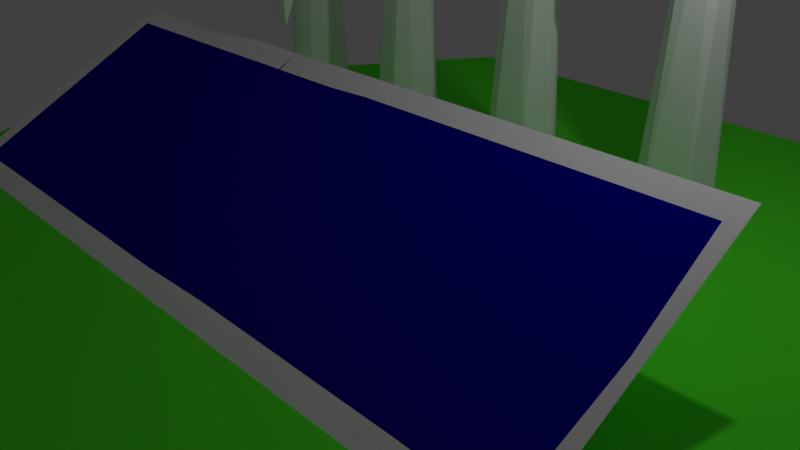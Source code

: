 # Source: renewabletile.blend  (saved by Blender 2.78.0; exported with 4.5.12 LTS)
import bpy
from mathutils import Matrix  # noqa: F401  (used for matrix-valued properties, if any)

bpy.ops.wm.read_factory_settings(use_empty=True)
scene = bpy.context.scene
scene.name = 'Scene'

# ---- collections
col_collection_1 = bpy.data.collections.new('Collection 1'); scene.collection.children.link(col_collection_1)

# ---- materials (node trees are filled in below, after node groups)
mat_material_003 = bpy.data.materials.new('Material.003')
mat_material_003.alpha_threshold = 0.0
mat_material_003.use_transparent_shadow = False
mat_material_003.diffuse_color = (1.0, 1.0, 1.0, 1.0)
mat_material_003.roughness = 0.5
mat_material_003.specular_intensity = 1.0
mat_material_004 = bpy.data.materials.new('Material.004')
mat_material_004.alpha_threshold = 0.0
mat_material_004.use_transparent_shadow = False
mat_material_004.diffuse_color = (0.002292, 0.0, 0.3757, 1.0)
mat_material_004.roughness = 0.5
mat_material_004.specular_intensity = 0.7
mat_material_005 = bpy.data.materials.new('Material.005')
mat_material_005.alpha_threshold = 0.0
mat_material_005.use_transparent_shadow = False
mat_material_005.diffuse_color = (0.1022, 1.0, 0.0331, 1.0)
mat_material_005.specular_color = (0.1022, 1.0, 0.0331)
mat_material_005.roughness = 2.14
mat_material_005.specular_intensity = 0.0
mat_material_006 = bpy.data.materials.new('Material.006')
mat_material_006.alpha_threshold = 0.0
mat_material_006.use_transparent_shadow = False
mat_material_006.diffuse_color = (0.0, 0.0, 0.0, 1.0)
mat_material_006.roughness = 0.5

# ---- material node trees

# ---- world
world_world = bpy.data.worlds.new('World'); scene.world = world_world
world_world.color = (0.05088, 0.05088, 0.05088)
world_world.use_sun_shadow = False
world_world.sun_shadow_jitter_overblur = 0.0
world_world.cycles.sampling_method = 'MANUAL'

# ---- cameras
cam_camera = bpy.data.cameras.new('Camera')
cam_camera.clip_end = 100.0
cam_camera.lens = 35.0
cam_camera.sensor_width = 32.0
cam_camera.sensor_height = 18.0
cam_camera.ortho_scale = 7.314
cam_camera.dof.focus_distance = 0.0
cam_camera.dof.aperture_fstop = 128.0

# ---- lights
light_lamp = bpy.data.lights.new('Lamp', 'POINT')
light_lamp.transmission_factor = 0.0
light_lamp.cutoff_distance = 30.0
light_lamp.energy = 100.0
light_lamp.shadow_buffer_clip_start = 1.001
light_lamp.shadow_soft_size = 0.1
light_lamp.shadow_maximum_resolution = 0.006
light_lamp.use_absolute_resolution = True

# ---- meshes
me_renawabletime = bpy.data.meshes.new('renawabletime')
me_renawabletime.from_pydata([(1.244, 0.1913, 0.01221), (1.315, -1.11, -0.0392), (1.114, -1.11, -0.1376), (1.156, 0.1913, -0.08123), (1.236, -1.11, -0.1459), (1.23, 0.1913, -0.06563), (1.042, -1.11, 0.02612), (1.104, 0.1913, -0.02589), (1.053, -1.11, -0.0766), (1.201, 0.1913, 0.05217), (1.281, -1.11, 0.08624), (1.14, 0.1913, 0.04774), (1.135, -1.11, 0.1234), (1.283, 0.3883, -0.1016), (1.283, 0.3883, 0.09711), (1.283, 0.1913, -0.1016), (1.283, 0.1913, 0.09711), (0.9652, 0.3883, -0.1016), (0.9652, 0.1913, -0.1016), (0.9652, 0.2482, 0.07821), (0.9652, 0.1913, 0.09711), (0.9652, 0.3883, 0.09711), (0.9652, 0.3137, -0.07437), (0.9652, 0.3157, 0.07583), (0.9652, 0.2372, -0.07194), (0.9652, 0.203, 0.03532), (0.9652, 0.1993, -0.02008), (0.9652, 0.3557, -0.02633), (0.9652, 0.3563, 0.02707), (0.8722, 0.2783, 0.07212), (0.8722, 0.2783, -0.06966), (0.8722, 0.3492, 0.00123), (0.8722, 0.2811, 0.07209), (0.8722, 0.3492, -0.002489), (0.7992, 0.329, 0.04475), (0.7992, 0.3427, -0.004172), (0.8724, 0.2614, -0.07377), (0.7992, 0.3158, -0.05241), (0.7992, 0.2671, -0.06349), (0.8723, 0.2034, 0.01488), (0.8722, 0.2074, 0.001231), (0.7992, 0.2126, -0.009966), (0.7992, 0.2277, 0.04054), (0.7992, 0.2734, 0.06643), (0.8722, 0.6178, -0.05923), (0.7992, 0.6758, -0.06318), (0.8722, 0.9865, -0.04738), (0.7992, 1.028, -0.03878), (0.7992, 0.2261, -0.326), (0.8722, 0.2307, -0.6981), (0.7992, 0.2413, -0.7598), (0.7992, 0.3379, 0.3124), (0.8722, 0.3384, 0.3163), (0.7992, 0.332, 0.7298), (0.8722, 0.3334, 0.7227), (0.7992, 0.01291, 0.06839), (0.8722, -0.1089, 0.07541), (0.7992, -0.3432, 0.05035), (0.8722, -0.3644, 0.04403), (0.5699, 0.1913, -0.06321), (0.6499, -1.11, -0.03885), (0.4995, 0.1913, -0.09192), (0.585, -1.11, -0.1418), (0.3941, -1.11, 0.0553), (0.4566, 0.1913, 0.02499), (0.441, 0.1913, -0.04429), (0.3708, -1.11, -0.03859), (0.4432, -1.11, -0.1489), (0.6024, -1.11, 0.09002), (0.5693, 0.1913, 0.02159), (0.4707, -1.11, 0.1134), (0.5063, 0.1913, 0.0489), (0.5981, 0.3883, -0.1403), (0.5981, 0.3883, 0.09711), (0.5981, 0.1913, -0.1403), (0.5981, 0.1913, 0.09711), (0.3131, 0.3883, -0.1403), (0.3131, 0.1913, -0.1403), (0.3131, 0.2417, 0.05602), (0.3131, 0.1913, 0.09711), (0.3131, 0.3883, 0.09711), (0.3131, 0.3241, -0.1058), (0.313, 0.2603, -0.1155), (0.3131, 0.2184, 0.03688), (0.3131, 0.1987, 0.008678), (0.3131, 0.1979, -0.05914), (0.3131, 0.3633, -0.07139), (0.3131, 0.3085, 0.06508), (0.3131, 0.3719, 0.006967), (0.2071, 0.3362, 0.03414), (0.2071, 0.2266, 0.02931), (0.1471, 0.2311, 0.02513), (0.2071, 0.3402, 0.03043), (0.2071, 0.3372, -0.08278), (0.2071, 0.3316, -0.08744), (0.2071, 0.2296, -0.08178), (0.1471, 0.3591, -0.03176), (0.1471, 0.3322, -0.07967), (0.1471, 0.2805, -0.1003), (0.147, 0.207, -0.02395), (0.147, 0.2756, 0.05263), (0.1471, 0.3948, -0.3524), (0.2071, 0.3931, -0.3502), (0.1471, 0.3312, -0.222), (0.2071, 0.3309, -0.2205), (0.2071, 0.8402, -0.6548), (0.1471, 0.8428, -0.6554), (0.1471, 1.205, -0.7439), (0.2071, 1.202, -0.7435), (0.1471, 0.1973, 0.1428), (0.2072, 0.236, 0.04816), (0.1471, 0.08995, 0.3385), (0.2071, 0.035, 0.4063), (0.1471, -0.1263, 0.5233), (0.2071, -0.2774, 0.5886), (0.1471, -0.4001, 0.6218), (0.1471, 0.3398, 0.02339), (0.2071, 0.5616, 0.1113), (0.1471, 0.6612, 0.1799), (0.2071, 0.7581, 0.2795), (0.1471, 0.8413, 0.3943), (0.2071, 0.9255, 0.5591), (0.1471, 0.98, 0.7327), (0.1471, -0.2411, -0.6364), (0.1471, 0.01574, -0.06931), (0.2071, 0.01542, -0.06943), (0.2072, 0.2213, -0.08637), (0.1472, 0.2364, -0.08466), (0.1471, -0.1079, -0.2471), (0.2071, -0.1463, -0.3355), (-0.07604, 0.1913, -0.0701), (0.0144, -1.11, -0.049), (-0.05628, 0.1913, -0.01262), (-0.07518, -1.11, -0.1514), (-0.2445, -1.11, 0.0557), (-0.1985, 0.1913, -0.01349), (-0.2644, -1.11, -0.04441), (-0.1548, 0.1913, -0.08862), (-0.2001, -1.11, -0.1415), (-0.09028, 0.1913, 0.04207), (-0.01423, -1.11, 0.0612), (-0.1579, 0.1913, 0.04393), (-0.1752, -1.11, 0.1097), (-0.08633, -1.11, 0.1144), (-0.03729, 0.3883, -0.04751), (-0.03729, 0.1913, -0.1042), (-0.03729, 0.1913, 0.06597), (-0.2747, 0.3883, -0.1042), (-0.2747, 0.1913, -0.1042), (-0.2747, 0.1913, 0.06597), (-0.2747, 0.3152, 0.03604), (-0.2747, 0.2948, -0.08994), (-0.2747, 0.2474, 0.02984), (-0.2747, 0.2163, -0.0266), (-0.2748, 0.3515, -0.03998), (-0.2747, 0.2464, -0.07794), (-0.3777, 0.2717, 0.02705), (-0.4409, 0.2941, 0.02187), (-0.3776, 0.2915, 0.03252), (-0.3777, 0.3304, 0.0008151), (-0.3777, 0.3356, -0.008224), (-0.3777, 0.2872, -0.07777), (-0.3777, 0.231, -0.02946), (-0.4407, 0.2434, -0.0514), (-0.3777, 0.2308, -0.0248), (-0.4408, 0.3185, -0.06207), (-0.4407, 0.2368, -0.02344), (-0.4407, 0.2554, 0.01493), (-0.4407, 1.335, -0.5776), (-0.3777, 1.334, -0.5773), (-0.4407, 0.3363, -0.2917), (-0.3777, 0.3291, -0.2691), (-0.4406, 0.2758, -0.07196), (-0.3777, 0.274, -0.07731), (-0.3777, 0.4136, -0.356), (-0.4407, 0.5227, -0.3952), (-0.3777, -0.6487, 0.4282), (-0.4407, 0.1519, 0.1904), (-0.3777, -0.07922, 0.3596), (-0.4407, -0.1569, 0.392), (-0.3777, -0.4488, 0.4394), (-0.4407, -0.5859, 0.4371), (-0.4407, 0.3306, -0.01359), (-0.3777, 0.6592, 0.01377), (-0.4407, 0.7551, 0.04423), (-0.3777, 0.8829, 0.1192), (-0.4407, 1.049, 0.2565), (-0.3777, 1.116, 0.3337), (-0.4407, 1.218, 0.4885), (-0.3777, -0.5006, -0.4686), (-0.3777, 0.06886, -0.04249), (-0.4407, -0.0599, -0.07452), (-0.3777, -0.2113, -0.1546), (-0.4407, -0.401, -0.3225), (-0.4407, -0.577, -0.6244), (-0.6219, -1.11, 0.008188), (-0.6819, 0.1913, -0.04228), (-0.6206, -1.11, -0.07482), (-0.808, -1.11, -0.1615), (-0.7387, 0.1913, -0.1056), (-0.6967, -1.11, -0.1647), (-0.8921, -1.11, -0.0101), (-0.7961, 0.1913, 0.02852), (-0.8202, 0.1913, -0.06586), (-0.8729, -1.11, -0.1061), (-0.7117, 0.1913, 0.02372), (-0.6755, -1.11, 0.08304), (-0.8396, -1.11, 0.07675), (-0.7619, -1.11, 0.1043), (-0.6758, 0.3883, -0.05611), (-0.6758, 0.1913, -0.1096), (-0.6758, 0.1913, 0.05092), (-0.9073, 0.3883, -0.1096), (-0.9073, 0.1913, -0.1096), (-0.9073, 0.3883, 0.05092), (-0.9073, 0.3206, 0.02909), (-0.9073, 0.1913, 0.05092), (-0.9073, 0.3118, -0.09726), (-0.9073, 0.2687, 0.02581), (-0.9073, 0.2703, -0.09154), (-0.9073, 0.3564, -0.06839), (-0.9074, 0.2303, -0.03782), (-0.9073, 0.3605, -0.006196), (-1.026, 0.298, 0.01866), (-1.026, 0.2568, -0.003976), (-1.026, 0.2581, -0.002031), (-1.026, 0.3009, 0.01872), (-1.026, 0.3513, -0.034), (-1.026, 0.351, -0.03946), (-1.073, 0.3479, -0.03942), (-1.026, 0.2964, -0.08476), (-1.026, 0.2886, -0.08376), (-1.073, 0.2965, 0.01597), (-1.073, 0.3403, -0.005656), (-1.073, 0.3272, -0.07154), (-1.073, 0.2533, -0.04801), (-1.073, 0.2912, -0.08155), (-1.073, 0.262, -0.00264), (-1.026, 0.4091, 0.4108), (-1.073, 0.4026, 0.3854), (-1.073, 0.3618, 0.8848), (-1.026, 0.3492, 0.9259), (-1.026, 1.492, -0.2524), (-1.073, 1.492, -0.2525), (-1.073, 0.4794, -0.1744), (-1.026, 0.5006, -0.191), (-1.073, 0.7707, -0.3314), (-1.026, 0.7826, -0.3337), (-1.073, 1.178, -0.344), (-1.026, 1.181, -0.3434), (-1.026, -0.06836, 0.1913), (-1.073, -0.08755, 0.1924), (-1.073, -0.5679, 0.2742), (-1.026, -0.5856, 0.2728), (-1.073, 0.1207, -0.1629), (-1.026, 0.08223, -0.1876), (-1.073, -0.1266, -0.3937), (-1.026, -0.1417, -0.4202), (-1.073, -0.2682, -0.7388), (-1.026, -0.2691, -0.7423), (-1.051, -0.3008, -1.01), (-0.9718, -1.104, 1.566), (-0.9012, -1.065, 1.497), (1.733, -0.8581, 1.114), (1.239, -0.6655, 0.7595), (1.015, -0.8573, 1.113), (0.8068, -0.858, 1.114), (0.6207, -0.858, 1.114), (0.6207, -0.6656, 0.7594), (-0.58, -1.065, 1.497), (-0.1485, -1.066, 1.497), (0.03464, -1.066, 1.496), (-0.3735, -1.065, 1.497), (0.1903, -1.066, 1.497), (0.1903, -0.8589, 1.115), (0.4071, -0.8571, 1.113), (0.03464, -0.8574, 1.113), (0.3289, -1.066, 1.497), (0.3289, -0.8588, 1.115), (-0.7667, -1.065, 1.497), (-0.7657, -0.8574, 1.113), (-0.5826, -0.8588, 1.115), (-0.9012, -0.8574, 1.113), (0.4852, -0.6656, 0.7594), (0.8062, -0.6654, 0.7595), (1.765, -0.628, 0.6865), (1.013, -0.6654, 0.7596), (1.011, -0.8583, 1.115), (0.8078, -1.062, 1.49), (0.6202, -1.062, 1.49), (1.013, -1.062, 1.49), (1.422, -1.061, 1.49), (1.421, -0.858, 1.114), (1.715, -1.062, 1.49), (1.765, -1.109, 1.563), (1.577, -0.8588, 1.115), (1.555, -1.062, 1.49), (1.238, -0.858, 1.114), (1.239, -1.062, 1.49), (1.421, -0.6656, 0.7594), (1.577, -0.8574, 1.113), (1.577, -0.6662, 0.7595), (1.715, -0.666, 0.7592), (-0.3751, -0.6691, 0.7664), (-0.3741, -0.8574, 1.113), (-0.1485, -0.8574, 1.113), (-0.1479, -0.6691, 0.7663), (-0.5811, -0.6692, 0.7663), (-0.5786, -0.8569, 1.112), (0.4852, -1.062, 1.49), (0.4852, -0.8588, 1.115), (0.3289, -0.6698, 0.766), (0.03199, -0.6262, 0.6874), (0.1903, -0.8563, 1.11), (0.3289, -0.8567, 1.11), (0.1903, -0.6704, 0.7661), (0.03758, -0.6701, 0.7658), (0.03169, -0.6697, 0.766), (0.4852, -0.8574, 1.113), (-0.7657, -0.6693, 0.7662), (-0.9718, -0.6295, 0.6857), (-0.9012, -0.6695, 0.7661), (-0.8731, -0.8038, 0.9602), (-0.8731, -1.081, 0.9602), (1.458, -0.8364, 1.02), (1.458, -1.081, 0.9602), (1.458, -0.7711, 0.9001), (1.015, -1.063, 1.489), (1.235, -1.063, 1.489), (1.241, -1.063, 1.489), (1.418, -1.063, 1.489), (1.009, -1.063, 1.489), (0.6237, -1.063, 1.489), (0.8039, -1.063, 1.489), (0.8098, -1.063, 1.489), (1.012, -0.6671, 0.7586), (0.8098, -0.6671, 0.7586), (1.235, -0.6671, 0.7586), (-0.579, -1.067, 1.496), (-0.377, -1.067, 1.496), (-0.7627, -1.067, 1.496), (-0.5767, -0.6708, 0.7654), (-0.1515, -0.6708, 0.7654), (-0.3711, -0.6708, 0.7655), (-0.377, -0.6708, 0.7655)], [], [(1, 5, 0), (1, 0, 10), (4, 5, 1), (8, 7, 2), (2, 7, 3), (2, 3, 4), (4, 3, 5), (6, 7, 8), (9, 12, 10), (9, 10, 0), (7, 6, 11), (11, 6, 12), (11, 12, 9), (10, 12, 6), (6, 1, 10), (6, 4, 1), (6, 2, 4), (6, 8, 2), (13, 14, 15), (15, 14, 16), (17, 13, 18), (18, 13, 15), (23, 19, 20), (21, 23, 20), (24, 22, 18), (18, 22, 17), (18, 26, 24), (25, 26, 20), (20, 19, 25), (20, 26, 18), (22, 27, 17), (21, 28, 23), (17, 27, 28), (17, 28, 21), (14, 21, 16), (16, 21, 20), (17, 21, 13), (13, 21, 14), (20, 11, 16), (5, 3, 15), (15, 3, 18), (11, 9, 16), (18, 3, 7), (16, 9, 0), (20, 7, 11), (18, 7, 20), (15, 0, 5), (16, 0, 15), (23, 34, 43), (23, 43, 32), (27, 31, 28), (34, 23, 28), (34, 28, 35), (35, 28, 31), (27, 35, 33), (27, 33, 31), (24, 36, 22), (22, 36, 30), (35, 27, 37), (37, 27, 22), (37, 22, 38), (38, 22, 30), (24, 38, 36), (25, 39, 26), (26, 39, 40), (38, 24, 41), (41, 24, 26), (41, 26, 40), (25, 42, 41), (25, 41, 39), (23, 32, 19), (19, 32, 29), (42, 25, 19), (42, 19, 43), (43, 19, 29), (34, 37, 38), (38, 42, 43), (38, 43, 34), (34, 35, 37), (42, 38, 41), (46, 47, 31), (31, 47, 35), (33, 35, 44), (44, 35, 45), (44, 45, 46), (46, 45, 47), (31, 33, 46), (46, 33, 44), (47, 45, 35), (49, 50, 30), (30, 50, 38), (36, 38, 48), (36, 48, 49), (49, 48, 50), (36, 49, 30), (48, 38, 50), (54, 53, 29), (29, 53, 43), (32, 43, 51), (32, 51, 52), (52, 51, 53), (52, 53, 54), (32, 54, 29), (32, 52, 54), (53, 51, 43), (58, 57, 40), (40, 57, 41), (39, 41, 55), (39, 55, 56), (56, 55, 57), (56, 57, 58), (40, 39, 58), (39, 56, 58), (57, 55, 41), (60, 59, 69), (60, 69, 68), (62, 61, 59), (62, 59, 60), (67, 65, 61), (67, 61, 62), (63, 64, 65), (63, 65, 66), (66, 65, 67), (71, 70, 68), (71, 68, 69), (64, 63, 70), (64, 70, 71), (67, 68, 70), (67, 60, 68), (67, 62, 60), (63, 66, 67), (67, 70, 63), (72, 73, 74), (74, 73, 75), (76, 72, 77), (77, 72, 74), (80, 87, 79), (87, 78, 79), (77, 82, 76), (83, 84, 79), (85, 77, 79), (85, 82, 77), (76, 82, 81), (76, 81, 86), (79, 78, 83), (88, 87, 80), (79, 84, 85), (76, 88, 80), (76, 86, 88), (73, 80, 75), (75, 80, 79), (76, 80, 72), (72, 80, 73), (74, 61, 77), (79, 64, 71), (79, 71, 75), (77, 65, 79), (75, 71, 69), (74, 75, 59), (77, 61, 65), (75, 69, 59), (59, 61, 74), (79, 65, 64), (83, 110, 90), (110, 100, 91), (88, 92, 89), (88, 89, 87), (81, 93, 86), (85, 126, 95), (85, 95, 82), (88, 96, 116), (88, 116, 92), (97, 86, 93), (96, 88, 86), (96, 86, 97), (81, 98, 97), (81, 97, 94), (81, 94, 93), (127, 82, 95), (98, 81, 82), (98, 82, 127), (85, 99, 127), (85, 127, 126), (91, 83, 90), (99, 85, 84), (99, 84, 91), (91, 84, 83), (78, 100, 110), (78, 110, 83), (89, 116, 87), (87, 116, 100), (87, 100, 78), (97, 91, 100), (97, 100, 116), (97, 116, 96), (91, 98, 127), (91, 97, 98), (127, 99, 91), (101, 102, 103), (103, 102, 104), (103, 104, 97), (97, 104, 94), (102, 101, 105), (105, 101, 106), (105, 106, 107), (105, 107, 108), (93, 108, 107), (93, 107, 97), (104, 105, 94), (94, 105, 93), (105, 108, 93), (104, 102, 105), (103, 97, 107), (107, 106, 103), (106, 101, 103), (109, 110, 91), (110, 109, 111), (110, 111, 112), (112, 111, 113), (112, 113, 114), (114, 113, 115), (114, 115, 90), (90, 115, 91), (110, 114, 90), (110, 112, 114), (115, 109, 91), (111, 109, 115), (115, 113, 111), (92, 116, 117), (117, 116, 118), (117, 118, 119), (119, 118, 120), (119, 120, 121), (121, 120, 122), (121, 122, 89), (89, 122, 116), (92, 121, 89), (92, 117, 119), (92, 119, 121), (116, 120, 118), (122, 120, 116), (124, 125, 126), (124, 126, 127), (125, 124, 128), (125, 128, 129), (129, 128, 123), (129, 123, 95), (95, 123, 127), (129, 95, 126), (126, 125, 129), (124, 127, 123), (124, 123, 128), (131, 132, 140), (133, 137, 130), (133, 130, 131), (131, 130, 132), (138, 137, 133), (134, 135, 136), (136, 135, 137), (136, 137, 138), (141, 143, 139), (139, 143, 140), (139, 140, 132), (135, 134, 141), (141, 134, 142), (141, 142, 143), (133, 140, 143), (131, 140, 133), (133, 136, 138), (134, 136, 133), (133, 142, 134), (143, 142, 133), (145, 144, 146), (147, 144, 148), (148, 144, 145), (148, 151, 147), (150, 152, 149), (148, 155, 151), (152, 153, 149), (151, 154, 147), (149, 153, 148), (148, 153, 155), (147, 154, 150), (144, 150, 146), (146, 150, 149), (147, 150, 144), (148, 137, 135), (145, 137, 148), (135, 141, 149), (149, 141, 146), (139, 132, 146), (146, 141, 139), (145, 130, 137), (148, 135, 149), (146, 132, 145), (132, 130, 145), (167, 156, 157), (150, 158, 152), (152, 158, 156), (150, 157, 158), (154, 160, 159), (154, 159, 150), (165, 161, 172), (151, 173, 161), (155, 173, 151), (155, 172, 173), (162, 166, 163), (153, 164, 162), (182, 150, 159), (157, 150, 182), (154, 165, 182), (154, 182, 160), (165, 151, 161), (165, 154, 151), (162, 163, 153), (153, 163, 155), (155, 163, 172), (153, 166, 164), (167, 152, 156), (166, 153, 167), (167, 153, 152), (157, 182, 172), (163, 167, 172), (167, 157, 172), (182, 165, 172), (163, 166, 167), (170, 171, 172), (172, 171, 173), (171, 170, 174), (174, 170, 175), (174, 175, 168), (174, 168, 169), (169, 172, 161), (168, 172, 169), (169, 171, 174), (173, 171, 169), (169, 161, 173), (172, 168, 170), (170, 168, 175), (176, 181, 157), (176, 157, 156), (158, 157, 177), (158, 177, 178), (178, 177, 179), (178, 179, 180), (180, 179, 181), (180, 181, 176), (156, 158, 176), (176, 158, 178), (176, 178, 180), (177, 157, 181), (181, 179, 177), (160, 182, 183), (183, 182, 184), (183, 184, 185), (185, 184, 186), (185, 186, 187), (187, 186, 188), (187, 188, 159), (159, 188, 182), (160, 187, 159), (185, 160, 183), (160, 185, 187), (182, 186, 184), (188, 186, 182), (166, 162, 194), (162, 189, 194), (164, 166, 190), (190, 166, 191), (190, 191, 192), (192, 191, 193), (192, 193, 189), (189, 193, 194), (162, 190, 189), (190, 162, 164), (190, 192, 189), (194, 191, 166), (193, 191, 194), (197, 196, 195), (200, 199, 196), (200, 196, 197), (204, 203, 198), (198, 203, 199), (198, 199, 200), (201, 202, 203), (201, 203, 204), (202, 208, 205), (205, 208, 206), (205, 206, 195), (205, 195, 196), (202, 201, 207), (202, 207, 208), (197, 206, 208), (197, 195, 206), (197, 198, 200), (204, 198, 197), (197, 201, 204), (197, 207, 201), (208, 207, 197), (210, 209, 211), (212, 209, 213), (213, 209, 210), (213, 217, 212), (213, 219, 217), (222, 215, 214), (215, 218, 216), (213, 221, 219), (214, 215, 216), (217, 220, 212), (218, 221, 216), (216, 221, 213), (212, 220, 222), (212, 222, 214), (209, 214, 211), (211, 214, 216), (212, 214, 209), (216, 202, 211), (211, 202, 205), (210, 199, 213), (196, 199, 210), (216, 203, 202), (213, 199, 203), (211, 196, 210), (205, 196, 211), (213, 203, 216), (221, 225, 224), (215, 226, 223), (215, 223, 218), (222, 227, 229), (220, 228, 227), (220, 227, 222), (217, 230, 236), (219, 231, 230), (219, 230, 217), (215, 233, 232), (215, 232, 226), (222, 229, 233), (222, 233, 215), (220, 229, 228), (217, 236, 234), (217, 234, 220), (220, 234, 229), (221, 235, 219), (219, 235, 236), (219, 236, 231), (237, 221, 224), (235, 221, 237), (223, 232, 218), (218, 232, 237), (218, 237, 225), (218, 225, 221), (232, 233, 236), (236, 235, 237), (234, 233, 229), (237, 232, 236), (233, 234, 236), (226, 232, 238), (238, 232, 239), (238, 239, 240), (238, 240, 241), (241, 240, 223), (223, 240, 232), (223, 226, 241), (226, 238, 241), (240, 239, 232), (227, 242, 243), (227, 243, 229), (244, 245, 228), (244, 228, 229), (245, 244, 246), (245, 246, 247), (247, 246, 248), (247, 248, 249), (249, 248, 243), (249, 243, 242), (227, 228, 242), (242, 228, 245), (242, 245, 247), (242, 247, 249), (243, 244, 229), (246, 244, 243), (243, 248, 246), (225, 237, 250), (250, 237, 251), (250, 251, 252), (250, 252, 253), (224, 252, 237), (224, 253, 252), (250, 224, 225), (224, 250, 253), (251, 237, 252), (260, 236, 230), (254, 255, 231), (254, 231, 236), (255, 254, 256), (255, 256, 257), (257, 256, 258), (257, 258, 259), (259, 258, 260), (230, 231, 257), (257, 231, 255), (230, 257, 259), (259, 260, 230), (256, 254, 236), (258, 256, 236), (236, 260, 258), (272, 261, 273), (274, 275, 276), (273, 261, 277), (278, 277, 275), (278, 275, 274), (279, 261, 272), (308, 280, 281), (308, 281, 269), (262, 261, 279), (285, 283, 268), (268, 284, 285), (264, 285, 284), (287, 265, 286), (293, 294, 263), (293, 296, 294), (299, 285, 264), (265, 287, 297), (292, 295, 263), (292, 263, 300), (285, 299, 302), (285, 302, 263), (261, 294, 296), (261, 296, 290), (261, 290, 289), (310, 267, 275), (310, 275, 309), (309, 275, 277), (309, 277, 289), (289, 277, 261), (311, 283, 312), (313, 276, 275), (283, 311, 275), (275, 311, 314), (275, 314, 313), (312, 276, 316), (312, 316, 311), (317, 276, 312), (317, 312, 306), (267, 318, 275), (320, 282, 321), (320, 321, 319), (261, 262, 282), (261, 282, 320), (275, 318, 283), (283, 285, 312), (306, 312, 307), (307, 312, 320), (307, 320, 319), (322, 323, 324), (324, 323, 325), (324, 325, 326), (322, 326, 323), (323, 326, 325), (322, 320, 326), (326, 320, 285), (326, 285, 324), (324, 285, 294), (324, 294, 322), (322, 294, 261), (322, 261, 320), (285, 263, 294), (320, 312, 285), (295, 296, 263), (263, 296, 293), (300, 263, 301), (301, 263, 302), (301, 302, 299), (301, 299, 300), (300, 299, 292), (299, 264, 292), (292, 264, 297), (290, 296, 327), (327, 287, 290), (297, 328, 298), (329, 298, 328), (329, 297, 298), (292, 330, 291), (296, 291, 330), (296, 292, 291), (295, 292, 296), (292, 297, 330), (330, 297, 329), (297, 287, 328), (328, 287, 327), (328, 327, 329), (329, 327, 296), (329, 296, 330), (287, 331, 290), (290, 331, 289), (289, 331, 332), (332, 267, 289), (266, 333, 288), (288, 333, 334), (334, 266, 288), (266, 267, 333), (333, 267, 332), (333, 332, 334), (334, 332, 331), (334, 331, 266), (266, 331, 287), (335, 286, 265), (286, 335, 287), (336, 284, 266), (284, 336, 337), (284, 337, 264), (337, 297, 264), (336, 266, 287), (335, 265, 297), (287, 335, 336), (336, 335, 337), (337, 335, 297), (284, 268, 266), (266, 268, 267), (310, 309, 267), (267, 309, 289), (268, 283, 267), (267, 283, 318), (262, 279, 282), (282, 279, 280), (269, 281, 338), (338, 308, 269), (272, 304, 339), (272, 339, 279), (279, 339, 340), (340, 280, 279), (281, 280, 338), (338, 280, 340), (338, 340, 339), (338, 339, 308), (308, 339, 304), (273, 277, 274), (274, 277, 278), (274, 276, 273), (273, 276, 271), (276, 305, 271), (271, 305, 270), (305, 304, 270), (270, 304, 272), (270, 272, 273), (270, 273, 271), (313, 314, 315), (315, 314, 311), (315, 311, 316), (315, 316, 313), (313, 316, 276), (276, 317, 305), (305, 317, 306), (308, 341, 307), (307, 341, 342), (307, 342, 306), (342, 305, 306), (304, 343, 303), (344, 303, 343), (344, 304, 303), (341, 308, 304), (343, 304, 305), (304, 344, 341), (341, 344, 343), (341, 343, 342), (342, 343, 305), (308, 307, 280), (280, 307, 319), (280, 319, 282), (282, 319, 321)])
me_renawabletime.polygons.foreach_set('material_index', [0, 0, 0, 0, 0, 0, 0, 0, 0, 0, 0, 0, 0, 0, 0, 0, 0, 0, 0, 0, 0, 0, 0, 0, 0, 0, 0, 0, 0, 0, 0, 0, 0, 0, 0, 0, 0, 0, 0, 0, 0, 0, 0, 0, 0, 0, 0, 0, 0, 0, 0, 0, 0, 0, 0, 0, 0, 0, 0, 0, 0, 0, 0, 0, 0, 0, 0, 0, 0, 0, 0, 0, 0, 0, 0, 0, 0, 0, 0, 0, 0, 0, 0, 0, 0, 0, 0, 0, 0, 0, 0, 0, 0, 0, 0, 0, 0, 0, 0, 0, 0, 0, 0, 0, 0, 0, 0, 0, 0, 0, 0, 0, 0, 0, 0, 0, 0, 0, 0, 0, 0, 0, 0, 0, 0, 0, 0, 0, 0, 0, 0, 0, 0, 0, 0, 0, 0, 0, 0, 0, 0, 0, 0, 0, 0, 0, 0, 0, 0, 0, 0, 0, 0, 0, 0, 0, 0, 0, 0, 0, 0, 0, 0, 0, 0, 0, 0, 0, 0, 0, 0, 0, 0, 0, 0, 0, 0, 0, 0, 0, 0, 0, 0, 0, 0, 0, 0, 0, 0, 0, 0, 0, 0, 0, 0, 0, 0, 0, 0, 0, 0, 0, 0, 0, 0, 0, 0, 0, 0, 0, 0, 0, 0, 0, 0, 0, 0, 0, 0, 0, 0, 0, 0, 0, 0, 0, 0, 0, 0, 0, 0, 0, 0, 0, 0, 0, 0, 0, 0, 0, 0, 0, 0, 0, 0, 0, 0, 0, 0, 0, 0, 0, 0, 0, 0, 0, 0, 0, 0, 0, 0, 0, 0, 0, 0, 0, 0, 0, 0, 0, 0, 0, 0, 0, 0, 0, 0, 0, 0, 0, 0, 0, 0, 0, 0, 0, 0, 0, 0, 0, 0, 0, 0, 0, 0, 0, 0, 0, 0, 0, 0, 0, 0, 0, 0, 0, 0, 0, 0, 0, 0, 0, 0, 0, 0, 0, 0, 0, 0, 0, 0, 0, 0, 0, 0, 0, 0, 0, 0, 0, 0, 0, 0, 0, 0, 0, 0, 0, 0, 0, 0, 0, 0, 0, 0, 0, 0, 0, 0, 0, 0, 0, 0, 0, 0, 0, 0, 0, 0, 0, 0, 0, 0, 0, 0, 0, 0, 0, 0, 0, 0, 0, 0, 0, 0, 0, 0, 0, 0, 0, 0, 0, 0, 0, 0, 0, 0, 0, 0, 0, 0, 0, 0, 0, 0, 0, 0, 0, 0, 0, 0, 0, 0, 0, 0, 0, 0, 0, 0, 0, 0, 0, 0, 0, 0, 0, 0, 0, 0, 0, 0, 0, 0, 0, 0, 0, 0, 0, 0, 0, 0, 0, 0, 0, 0, 0, 0, 0, 0, 0, 0, 0, 0, 0, 0, 0, 0, 0, 0, 0, 0, 0, 0, 0, 0, 0, 0, 0, 0, 0, 0, 0, 0, 0, 0, 0, 0, 0, 0, 0, 0, 0, 0, 0, 0, 0, 0, 0, 0, 0, 0, 0, 0, 0, 0, 0, 0, 0, 0, 0, 0, 0, 0, 0, 0, 0, 0, 0, 0, 0, 0, 0, 0, 0, 0, 0, 0, 1, 0, 1, 1, 0, 1, 1, 0, 0, 0, 0, 1, 0, 0, 0, 1, 1, 1, 0, 0, 0, 0, 0, 1, 1, 1, 1, 0, 0, 1, 1, 1, 1, 1, 0, 1, 0, 1, 0, 0, 0, 0, 1, 0, 0, 0, 0, 1, 1, 0, 0, 0, 0, 0, 0, 0, 0, 0, 0, 0, 0, 1, 1, 1, 1, 1, 1, 1, 1, 1, 1, 1, 1, 1, 1, 1, 1, 1, 1, 1, 1, 1, 1, 1, 1, 1, 1, 0, 1, 1, 1, 1, 1, 1, 1, 1, 1, 1, 1, 1, 1, 1, 1, 0, 1, 1, 1, 1, 1, 1, 1, 1, 1, 1, 1, 1, 1, 1, 1, 1, 1, 1, 1, 1, 1, 1, 1, 1, 1, 1, 1, 1, 1, 1, 1, 1, 1, 0, 0, 1, 1, 0, 1, 1, 1, 1, 1, 0, 0, 1, 1, 0, 1, 1, 1, 1, 0, 0, 1, 1, 1, 1, 1])
_uv = me_renawabletime.uv_layers.new(name='UVMap')
_uv.uv.foreach_set('vector', [0.01844, 0.6455, 0.2013, 0.7691, 0.2007, 0.77, 0.01844, 0.6455, 0.2007, 0.77, 0.01589, 0.6443, 0.01879, 0.6448, 0.2013, 0.7691, 0.01844, 0.6455, 0.008027, 0.6464, 0.2031, 0.7702, 0.01607, 0.644, 0.01607, 0.644, 0.2031, 0.7702, 0.202, 0.7698, 0.01607, 0.644, 0.202, 0.7698, 0.01879, 0.6448, 0.01879, 0.6448, 0.202, 0.7698, 0.2013, 0.7691, 0.0001554, 0.644, 0.2031, 0.7702, 0.008027, 0.6464, 0.2013, 0.7696, 0.00873, 0.6453, 0.01589, 0.6443, 0.2013, 0.7696, 0.01589, 0.6443, 0.2007, 0.77, 0.2031, 0.7702, 0.0001554, 0.644, 0.2031, 0.7691, 0.2031, 0.7691, 0.0001554, 0.644, 0.00873, 0.6453, 0.2031, 0.7691, 0.00873, 0.6453, 0.2013, 0.7696, 0.0, 0.0, 0.0, 0.0, 0.0, 0.0, 0.0, 0.0, 0.0, 0.0, 0.0, 0.0, 0.0, 0.0, 0.0, 0.0, 0.0, 0.0, 0.0, 0.0, 0.0, 0.0, 0.0, 0.0, 0.0, 0.0, 0.0, 0.0, 0.0, 0.0, 0.2051, 0.7714, 0.205, 0.7719, 0.2033, 0.7698, 0.2033, 0.7698, 0.205, 0.7719, 0.2027, 0.7711, 0.2093, 0.7743, 0.2051, 0.7714, 0.2074, 0.7733, 0.2074, 0.7733, 0.2051, 0.7714, 0.2033, 0.7698, 0.2113, 0.7752, 0.2106, 0.7741, 0.2084, 0.7728, 0.2098, 0.7744, 0.2113, 0.7752, 0.2084, 0.7728, 0.2097, 0.7746, 0.2109, 0.7752, 0.2074, 0.7733, 0.2074, 0.7733, 0.2109, 0.7752, 0.2093, 0.7743, 0.2074, 0.7733, 0.2097, 0.774, 0.2097, 0.7746, 0.2099, 0.7743, 0.2097, 0.774, 0.2084, 0.7728, 0.2084, 0.7728, 0.2106, 0.7741, 0.2099, 0.7743, 0.2084, 0.7728, 0.2097, 0.774, 0.2074, 0.7733, 0.2109, 0.7752, 0.2115, 0.7764, 0.2093, 0.7743, 0.2098, 0.7744, 0.2123, 0.7759, 0.2113, 0.7752, 0.2093, 0.7743, 0.2115, 0.7764, 0.2123, 0.7759, 0.2093, 0.7743, 0.2123, 0.7759, 0.2098, 0.7744, 0.205, 0.7719, 0.2098, 0.7744, 0.2027, 0.7711, 0.2027, 0.7711, 0.2098, 0.7744, 0.2084, 0.7728, 0.2093, 0.7743, 0.2098, 0.7744, 0.2051, 0.7714, 0.2051, 0.7714, 0.2098, 0.7744, 0.205, 0.7719, 0.2084, 0.7728, 0.2031, 0.7691, 0.2027, 0.7711, 0.2013, 0.7691, 0.202, 0.7698, 0.2033, 0.7698, 0.2033, 0.7698, 0.202, 0.7698, 0.2074, 0.7733, 0.2031, 0.7691, 0.2013, 0.7696, 0.2027, 0.7711, 0.2074, 0.7733, 0.202, 0.7698, 0.2031, 0.7702, 0.2027, 0.7711, 0.2013, 0.7696, 0.2007, 0.77, 0.2084, 0.7728, 0.2031, 0.7702, 0.2031, 0.7691, 0.2074, 0.7733, 0.2031, 0.7702, 0.2084, 0.7728, 0.2033, 0.7698, 0.2007, 0.77, 0.2013, 0.7691, 0.2027, 0.7711, 0.2007, 0.77, 0.2033, 0.7698, 0.2113, 0.7752, 0.2164, 0.7774, 0.2144, 0.7764, 0.2113, 0.7752, 0.2144, 0.7764, 0.2132, 0.776, 0.2115, 0.7764, 0.2216, 0.7776, 0.2123, 0.7759, 0.2164, 0.7774, 0.2113, 0.7752, 0.2123, 0.7759, 0.2164, 0.7774, 0.2123, 0.7759, 0.2198, 0.7787, 0.2198, 0.7787, 0.2123, 0.7759, 0.2216, 0.7776, 0.2115, 0.7764, 0.2198, 0.7787, 0.2159, 0.7883, 0.2115, 0.7764, 0.2159, 0.7883, 0.2216, 0.7776, 0.2097, 0.7746, 0.2129, 0.7756, 0.2109, 0.7752, 0.2109, 0.7752, 0.2129, 0.7756, 0.2131, 0.776, 0.2198, 0.7787, 0.2115, 0.7764, 0.2164, 0.7772, 0.2164, 0.7772, 0.2115, 0.7764, 0.2109, 0.7752, 0.2164, 0.7772, 0.2109, 0.7752, 0.2141, 0.7764, 0.2141, 0.7764, 0.2109, 0.7752, 0.2131, 0.776, 0.2097, 0.7746, 0.2141, 0.7764, 0.2129, 0.7756, 0.2099, 0.7743, 0.2122, 0.7752, 0.2097, 0.774, 0.2097, 0.774, 0.2122, 0.7752, 0.2123, 0.7753, 0.2141, 0.7764, 0.2097, 0.7746, 0.2132, 0.7757, 0.2132, 0.7757, 0.2097, 0.7746, 0.2097, 0.774, 0.2132, 0.7757, 0.2097, 0.774, 0.2123, 0.7753, 0.2099, 0.7743, 0.2136, 0.7759, 0.2132, 0.7757, 0.2099, 0.7743, 0.2132, 0.7757, 0.2122, 0.7752, 0.2113, 0.7752, 0.2132, 0.776, 0.2106, 0.7741, 0.2106, 0.7741, 0.2132, 0.776, 0.2135, 0.7759, 0.2136, 0.7759, 0.2099, 0.7743, 0.2106, 0.7741, 0.2136, 0.7759, 0.2106, 0.7741, 0.2144, 0.7764, 0.2144, 0.7764, 0.2106, 0.7741, 0.2135, 0.7759, 0.2164, 0.7774, 0.2164, 0.7772, 0.2141, 0.7764, 0.2141, 0.7764, 0.2136, 0.7759, 0.2144, 0.7764, 0.2141, 0.7764, 0.2144, 0.7764, 0.2164, 0.7774, 0.2164, 0.7774, 0.2198, 0.7787, 0.2164, 0.7772, 0.2136, 0.7759, 0.2141, 0.7764, 0.2132, 0.7757, 0.4674, 0.9421, 0.491, 0.9491, 0.2216, 0.7776, 0.2216, 0.7776, 0.491, 0.9491, 0.2198, 0.7787, 0.2159, 0.7883, 0.2198, 0.7787, 0.3205, 0.859, 0.3205, 0.859, 0.2198, 0.7787, 0.355, 0.8549, 0.3205, 0.859, 0.355, 0.8549, 0.4674, 0.9421, 0.4674, 0.9421, 0.355, 0.8549, 0.491, 0.9491, 0.2216, 0.7776, 0.2159, 0.7883, 0.4674, 0.9421, 0.4674, 0.9421, 0.2159, 0.7883, 0.3205, 0.859, 0.491, 0.9491, 0.355, 0.8549, 0.2198, 0.7787, 0.2121, 0.777, 0.2119, 0.777, 0.2131, 0.776, 0.2131, 0.776, 0.2119, 0.777, 0.2141, 0.7764, 0.2129, 0.7756, 0.2141, 0.7764, 0.2129, 0.7766, 0.2129, 0.7756, 0.2129, 0.7766, 0.2121, 0.777, 0.2121, 0.777, 0.2129, 0.7766, 0.2119, 0.777, 0.2129, 0.7756, 0.2121, 0.777, 0.2131, 0.776, 0.2129, 0.7766, 0.2141, 0.7764, 0.2119, 0.777, 0.2134, 0.7774, 0.2133, 0.7774, 0.2135, 0.7759, 0.2135, 0.7759, 0.2133, 0.7774, 0.2144, 0.7764, 0.2132, 0.776, 0.2144, 0.7764, 0.2137, 0.7768, 0.2132, 0.776, 0.2137, 0.7768, 0.2135, 0.7767, 0.2135, 0.7767, 0.2137, 0.7768, 0.2133, 0.7774, 0.2135, 0.7767, 0.2133, 0.7774, 0.2134, 0.7774, 0.2132, 0.776, 0.2134, 0.7774, 0.2135, 0.7759, 0.2132, 0.776, 0.2135, 0.7767, 0.2134, 0.7774, 0.2133, 0.7774, 0.2137, 0.7768, 0.2144, 0.7764, 0.2119, 0.776, 0.2119, 0.776, 0.2123, 0.7753, 0.2123, 0.7753, 0.2119, 0.776, 0.2132, 0.7757, 0.2122, 0.7752, 0.2132, 0.7757, 0.2124, 0.7758, 0.2122, 0.7752, 0.2124, 0.7758, 0.2121, 0.7758, 0.2121, 0.7758, 0.2124, 0.7758, 0.2119, 0.776, 0.2121, 0.7758, 0.2119, 0.776, 0.2119, 0.776, 0.2123, 0.7753, 0.2122, 0.7752, 0.2119, 0.776, 0.2122, 0.7752, 0.2121, 0.7758, 0.2119, 0.776, 0.2119, 0.776, 0.2124, 0.7758, 0.2132, 0.7757, 0.0248, 0.9545, 0.3613, 0.9681, 0.361, 0.9701, 0.0248, 0.9545, 0.361, 0.9701, 0.02036, 0.957, 0.0248, 0.9563, 0.3623, 0.9673, 0.3613, 0.9681, 0.0248, 0.9563, 0.3613, 0.9681, 0.0248, 0.9545, 0.02085, 0.9523, 0.3639, 0.967, 0.3623, 0.9673, 0.02085, 0.9523, 0.3623, 0.9673, 0.0248, 0.9563, 0.0001554, 0.954, 0.3632, 0.9673, 0.3639, 0.967, 0.0001554, 0.954, 0.3639, 0.967, 0.01283, 0.9494, 0.01283, 0.9494, 0.3639, 0.967, 0.02085, 0.9523, 0.3621, 0.9701, 0.01196, 0.9597, 0.02036, 0.957, 0.3621, 0.9701, 0.02036, 0.957, 0.361, 0.9701, 0.3632, 0.9673, 0.0001554, 0.954, 0.01196, 0.9597, 0.3632, 0.9673, 0.01196, 0.9597, 0.3621, 0.9701, 0.0, 0.0, 0.0, 0.0, 0.0, 0.0, 0.0, 0.0, 0.0, 0.0, 0.0, 0.0, 0.0, 0.0, 0.0, 0.0, 0.0, 0.0, 0.0, 0.0, 0.0, 0.0, 0.0, 0.0, 0.0, 0.0, 0.0, 0.0, 0.0, 0.0, 0.3684, 0.9683, 0.3682, 0.9692, 0.3646, 0.9676, 0.3646, 0.9676, 0.3682, 0.9692, 0.3645, 0.97, 0.3752, 0.9686, 0.3684, 0.9683, 0.3719, 0.9678, 0.3719, 0.9678, 0.3684, 0.9683, 0.3646, 0.9676, 0.3744, 0.9688, 0.3766, 0.9689, 0.3715, 0.9684, 0.3766, 0.9689, 0.3757, 0.9685, 0.3715, 0.9684, 0.3719, 0.9678, 0.3768, 0.969, 0.3752, 0.9686, 0.3755, 0.9684, 0.3758, 0.9677, 0.3715, 0.9684, 0.3758, 0.967, 0.3719, 0.9678, 0.3715, 0.9684, 0.3758, 0.967, 0.3768, 0.969, 0.3719, 0.9678, 0.3752, 0.9686, 0.3768, 0.969, 0.3796, 0.9694, 0.3752, 0.9686, 0.3796, 0.9694, 0.379, 0.9699, 0.3715, 0.9684, 0.3757, 0.9685, 0.3755, 0.9684, 0.3778, 0.9684, 0.3766, 0.9689, 0.3744, 0.9688, 0.3715, 0.9684, 0.3758, 0.9677, 0.3758, 0.967, 0.3752, 0.9686, 0.3778, 0.9684, 0.3744, 0.9688, 0.3752, 0.9686, 0.379, 0.9699, 0.3778, 0.9684, 0.3682, 0.9692, 0.3744, 0.9688, 0.3645, 0.97, 0.3645, 0.97, 0.3744, 0.9688, 0.3715, 0.9684, 0.3752, 0.9686, 0.3744, 0.9688, 0.3684, 0.9683, 0.3684, 0.9683, 0.3744, 0.9688, 0.3682, 0.9692, 0.3646, 0.9676, 0.3623, 0.9673, 0.3719, 0.9678, 0.3715, 0.9684, 0.3632, 0.9673, 0.3621, 0.9701, 0.3715, 0.9684, 0.3621, 0.9701, 0.3645, 0.97, 0.3719, 0.9678, 0.3639, 0.967, 0.3715, 0.9684, 0.3645, 0.97, 0.3621, 0.9701, 0.361, 0.9701, 0.3646, 0.9676, 0.3645, 0.97, 0.3613, 0.9681, 0.3719, 0.9678, 0.3623, 0.9673, 0.3639, 0.967, 0.3645, 0.97, 0.361, 0.9701, 0.3613, 0.9681, 0.3613, 0.9681, 0.3623, 0.9673, 0.3646, 0.9676, 0.3715, 0.9684, 0.3639, 0.967, 0.3632, 0.9673, 0.3755, 0.9684, 0.3807, 0.9677, 0.3807, 0.9679, 0.3807, 0.9677, 0.3822, 0.9676, 0.3817, 0.9673, 0.3778, 0.9684, 0.3823, 0.9677, 0.3819, 0.9678, 0.3778, 0.9684, 0.3819, 0.9678, 0.3766, 0.9689, 0.3796, 0.9694, 0.3936, 0.9708, 0.379, 0.9699, 0.3758, 0.967, 0.3823, 0.9668, 0.382, 0.9669, 0.3758, 0.967, 0.382, 0.9669, 0.3768, 0.969, 0.3778, 0.9684, 0.3872, 0.9666, 0.3837, 0.9671, 0.3778, 0.9684, 0.3837, 0.9671, 0.3823, 0.9677, 0.3925, 0.9651, 0.379, 0.9699, 0.3936, 0.9708, 0.3872, 0.9666, 0.3778, 0.9684, 0.379, 0.9699, 0.3872, 0.9666, 0.379, 0.9699, 0.3925, 0.9651, 0.3796, 0.9694, 0.3876, 0.9661, 0.3925, 0.9651, 0.3796, 0.9694, 0.3925, 0.9651, 0.3939, 0.978, 0.3796, 0.9694, 0.3939, 0.978, 0.3936, 0.9708, 0.3839, 0.9668, 0.3768, 0.969, 0.382, 0.9669, 0.3876, 0.9661, 0.3796, 0.9694, 0.3768, 0.969, 0.3876, 0.9661, 0.3768, 0.969, 0.3839, 0.9668, 0.3758, 0.967, 0.382, 0.9669, 0.3839, 0.9668, 0.3758, 0.967, 0.3839, 0.9668, 0.3823, 0.9668, 0.3817, 0.9673, 0.3755, 0.9684, 0.3807, 0.9679, 0.382, 0.9669, 0.3758, 0.967, 0.3758, 0.9677, 0.382, 0.9669, 0.3758, 0.9677, 0.3817, 0.9673, 0.3817, 0.9673, 0.3758, 0.9677, 0.3755, 0.9684, 0.3757, 0.9685, 0.3822, 0.9676, 0.3807, 0.9677, 0.3757, 0.9685, 0.3807, 0.9677, 0.3755, 0.9684, 0.3819, 0.9678, 0.3837, 0.9671, 0.3766, 0.9689, 0.3766, 0.9689, 0.3837, 0.9671, 0.3822, 0.9676, 0.3766, 0.9689, 0.3822, 0.9676, 0.3757, 0.9685, 0.3925, 0.9651, 0.3817, 0.9673, 0.3822, 0.9676, 0.3925, 0.9651, 0.3822, 0.9676, 0.3837, 0.9671, 0.3925, 0.9651, 0.3837, 0.9671, 0.3872, 0.9666, 0.3817, 0.9673, 0.3876, 0.9661, 0.3839, 0.9668, 0.3817, 0.9673, 0.3925, 0.9651, 0.3876, 0.9661, 0.3839, 0.9668, 0.382, 0.9669, 0.3817, 0.9673, 0.4783, 0.9673, 0.4772, 0.9766, 0.4313, 0.9653, 0.4313, 0.9653, 0.4772, 0.9766, 0.4312, 0.9758, 0.4313, 0.9653, 0.4312, 0.9758, 0.3925, 0.9651, 0.3925, 0.9651, 0.4312, 0.9758, 0.3939, 0.978, 0.4772, 0.9766, 0.4783, 0.9673, 0.6758, 0.9797, 0.6758, 0.9797, 0.4783, 0.9673, 0.6781, 0.9772, 0.6758, 0.9797, 0.6781, 0.9772, 0.8165, 0.9854, 0.6758, 0.9797, 0.8165, 0.9854, 0.8079, 0.9998, 0.3936, 0.9708, 0.8079, 0.9998, 0.8165, 0.9854, 0.3936, 0.9708, 0.8165, 0.9854, 0.3925, 0.9651, 0.4312, 0.9758, 0.6758, 0.9797, 0.3939, 0.978, 0.3939, 0.978, 0.6758, 0.9797, 0.3936, 0.9708, 0.6758, 0.9797, 0.8079, 0.9998, 0.3936, 0.9708, 0.4312, 0.9758, 0.4772, 0.9766, 0.6758, 0.9797, 0.4313, 0.9653, 0.3925, 0.9651, 0.8165, 0.9854, 0.8165, 0.9854, 0.6781, 0.9772, 0.4313, 0.9653, 0.6781, 0.9772, 0.4783, 0.9673, 0.4313, 0.9653, 0.3813, 0.9678, 0.3807, 0.9677, 0.3817, 0.9673, 0.3807, 0.9677, 0.3813, 0.9678, 0.3811, 0.9681, 0.3807, 0.9677, 0.3811, 0.9681, 0.381, 0.9682, 0.381, 0.9682, 0.3811, 0.9681, 0.3811, 0.9684, 0.381, 0.9682, 0.3811, 0.9684, 0.381, 0.9686, 0.381, 0.9686, 0.3811, 0.9684, 0.381, 0.9687, 0.381, 0.9686, 0.381, 0.9687, 0.3807, 0.9679, 0.3807, 0.9679, 0.381, 0.9687, 0.3817, 0.9673, 0.3807, 0.9677, 0.381, 0.9686, 0.3807, 0.9679, 0.3807, 0.9677, 0.381, 0.9682, 0.381, 0.9686, 0.381, 0.9687, 0.3813, 0.9678, 0.3817, 0.9673, 0.3811, 0.9681, 0.3813, 0.9678, 0.381, 0.9687, 0.381, 0.9687, 0.3811, 0.9684, 0.3811, 0.9681, 0.3823, 0.9677, 0.3837, 0.9671, 0.383, 0.9679, 0.383, 0.9679, 0.3837, 0.9671, 0.3832, 0.9681, 0.383, 0.9679, 0.3832, 0.9681, 0.3831, 0.9683, 0.3831, 0.9683, 0.3832, 0.9681, 0.3832, 0.9685, 0.3831, 0.9683, 0.3832, 0.9685, 0.3832, 0.9688, 0.3832, 0.9688, 0.3832, 0.9685, 0.3834, 0.9691, 0.3832, 0.9688, 0.3834, 0.9691, 0.3819, 0.9678, 0.3819, 0.9678, 0.3834, 0.9691, 0.3837, 0.9671, 0.3823, 0.9677, 0.3832, 0.9688, 0.3819, 0.9678, 0.3823, 0.9677, 0.383, 0.9679, 0.3831, 0.9683, 0.3823, 0.9677, 0.3831, 0.9683, 0.3832, 0.9688, 0.3837, 0.9671, 0.3832, 0.9685, 0.3832, 0.9681, 0.3834, 0.9691, 0.3832, 0.9685, 0.3837, 0.9671, 0.3831, 0.9672, 0.3829, 0.9672, 0.3823, 0.9668, 0.3831, 0.9672, 0.3823, 0.9668, 0.3839, 0.9668, 0.3829, 0.9672, 0.3831, 0.9672, 0.383, 0.9676, 0.3829, 0.9672, 0.383, 0.9676, 0.3829, 0.9678, 0.3829, 0.9678, 0.383, 0.9676, 0.383, 0.9685, 0.3829, 0.9678, 0.383, 0.9685, 0.382, 0.9669, 0.382, 0.9669, 0.383, 0.9685, 0.3839, 0.9668, 0.3829, 0.9678, 0.382, 0.9669, 0.3823, 0.9668, 0.3823, 0.9668, 0.3829, 0.9672, 0.3829, 0.9678, 0.3831, 0.9672, 0.3839, 0.9668, 0.383, 0.9685, 0.3831, 0.9672, 0.383, 0.9685, 0.383, 0.9676, 0.02401, 0.6411, 0.3263, 0.5302, 0.01969, 0.6437, 0.02401, 0.635, 0.3268, 0.5306, 0.3263, 0.5315, 0.02401, 0.635, 0.3263, 0.5315, 0.02401, 0.6411, 0.02401, 0.6411, 0.3263, 0.5315, 0.3263, 0.5302, 0.02181, 0.6326, 0.3268, 0.5306, 0.02401, 0.635, 0.009232, 0.6365, 0.3273, 0.5278, 0.01658, 0.6329, 0.01658, 0.6329, 0.3273, 0.5278, 0.3268, 0.5306, 0.01658, 0.6329, 0.3268, 0.5306, 0.02181, 0.6326, 0.3269, 0.528, 0.01093, 0.6425, 0.3266, 0.5297, 0.3266, 0.5297, 0.01093, 0.6425, 0.01969, 0.6437, 0.3266, 0.5297, 0.01969, 0.6437, 0.3263, 0.5302, 0.3273, 0.5278, 0.009232, 0.6365, 0.3269, 0.528, 0.3269, 0.528, 0.009232, 0.6365, 0.0001554, 0.6431, 0.3269, 0.528, 0.0001554, 0.6431, 0.01093, 0.6425, 0.0, 0.0, 0.0, 0.0, 0.0, 0.0, 0.0, 0.0, 0.0, 0.0, 0.0, 0.0, 0.0, 0.0, 0.0, 0.0, 0.0, 0.0, 0.0, 0.0, 0.0, 0.0, 0.0, 0.0, 0.0, 0.0, 0.0, 0.0, 0.0, 0.0, 0.0, 0.0, 0.0, 0.0, 0.0, 0.0, 0.3279, 0.529, 0.3308, 0.5272, 0.329, 0.5297, 0.3351, 0.5255, 0.3308, 0.5272, 0.3332, 0.5276, 0.3332, 0.5276, 0.3308, 0.5272, 0.3279, 0.529, 0.3332, 0.5276, 0.3377, 0.5258, 0.3351, 0.5255, 0.3358, 0.5256, 0.3358, 0.5252, 0.3326, 0.5263, 0.3332, 0.5276, 0.3391, 0.5265, 0.3377, 0.5258, 0.3358, 0.5252, 0.3366, 0.5255, 0.3326, 0.5263, 0.3377, 0.5258, 0.3371, 0.5251, 0.3351, 0.5255, 0.3326, 0.5263, 0.3366, 0.5255, 0.3332, 0.5276, 0.3332, 0.5276, 0.3366, 0.5255, 0.3391, 0.5265, 0.3351, 0.5255, 0.3371, 0.5251, 0.3358, 0.5256, 0.3308, 0.5272, 0.3358, 0.5256, 0.329, 0.5297, 0.329, 0.5297, 0.3358, 0.5256, 0.3326, 0.5263, 0.3351, 0.5255, 0.3358, 0.5256, 0.3308, 0.5272, 0.3332, 0.5276, 0.3268, 0.5306, 0.3273, 0.5278, 0.3279, 0.529, 0.3268, 0.5306, 0.3332, 0.5276, 0.3273, 0.5278, 0.3269, 0.528, 0.3326, 0.5263, 0.3326, 0.5263, 0.3269, 0.528, 0.329, 0.5297, 0.3266, 0.5297, 0.3263, 0.5302, 0.329, 0.5297, 0.329, 0.5297, 0.3269, 0.528, 0.3266, 0.5297, 0.3279, 0.529, 0.3263, 0.5315, 0.3268, 0.5306, 0.3332, 0.5276, 0.3273, 0.5278, 0.3326, 0.5263, 0.329, 0.5297, 0.3263, 0.5302, 0.3279, 0.529, 0.3263, 0.5302, 0.3263, 0.5315, 0.3279, 0.529, 0.3432, 0.5204, 0.3411, 0.5218, 0.3422, 0.5208, 0.3358, 0.5256, 0.3405, 0.5219, 0.3358, 0.5252, 0.3358, 0.5252, 0.3405, 0.5219, 0.3411, 0.5218, 0.3358, 0.5256, 0.3422, 0.5208, 0.3405, 0.5219, 0.3371, 0.5251, 0.3413, 0.521, 0.3409, 0.5215, 0.3371, 0.5251, 0.3409, 0.5215, 0.3358, 0.5256, 0.3458, 0.5164, 0.3492, 0.5176, 0.3481, 0.5141, 0.3377, 0.5258, 0.3533, 0.5309, 0.3492, 0.5176, 0.3391, 0.5265, 0.3533, 0.5309, 0.3377, 0.5258, 0.3391, 0.5265, 0.3481, 0.5141, 0.3533, 0.5309, 0.3433, 0.52, 0.3442, 0.5193, 0.3459, 0.5168, 0.3366, 0.5255, 0.3429, 0.5202, 0.3433, 0.52, 0.3427, 0.5194, 0.3358, 0.5256, 0.3409, 0.5215, 0.3422, 0.5208, 0.3358, 0.5256, 0.3427, 0.5194, 0.3371, 0.5251, 0.3458, 0.5164, 0.3427, 0.5194, 0.3371, 0.5251, 0.3427, 0.5194, 0.3413, 0.521, 0.3458, 0.5164, 0.3377, 0.5258, 0.3492, 0.5176, 0.3458, 0.5164, 0.3371, 0.5251, 0.3377, 0.5258, 0.3433, 0.52, 0.3459, 0.5168, 0.3366, 0.5255, 0.3366, 0.5255, 0.3459, 0.5168, 0.3391, 0.5265, 0.3391, 0.5265, 0.3459, 0.5168, 0.3481, 0.5141, 0.3366, 0.5255, 0.3442, 0.5193, 0.3429, 0.5202, 0.3432, 0.5204, 0.3358, 0.5252, 0.3411, 0.5218, 0.3442, 0.5193, 0.3366, 0.5255, 0.3432, 0.5204, 0.3432, 0.5204, 0.3366, 0.5255, 0.3358, 0.5252, 0.3422, 0.5208, 0.3427, 0.5194, 0.3481, 0.5141, 0.3459, 0.5168, 0.3432, 0.5204, 0.3481, 0.5141, 0.3432, 0.5204, 0.3422, 0.5208, 0.3481, 0.5141, 0.3427, 0.5194, 0.3458, 0.5164, 0.3481, 0.5141, 0.3459, 0.5168, 0.3442, 0.5193, 0.3432, 0.5204, 0.406, 0.5075, 0.4005, 0.5109, 0.3481, 0.5141, 0.3481, 0.5141, 0.4005, 0.5109, 0.3533, 0.5309, 0.4005, 0.5109, 0.406, 0.5075, 0.4366, 0.5044, 0.4366, 0.5044, 0.406, 0.5075, 0.4747, 0.4813, 0.4366, 0.5044, 0.4747, 0.4813, 0.7756, 0.3728, 0.4366, 0.5044, 0.7756, 0.3728, 0.7718, 0.3788, 0.7718, 0.3788, 0.3481, 0.5141, 0.3492, 0.5176, 0.7756, 0.3728, 0.3481, 0.5141, 0.7718, 0.3788, 0.7718, 0.3788, 0.4005, 0.5109, 0.4366, 0.5044, 0.3533, 0.5309, 0.4005, 0.5109, 0.7718, 0.3788, 0.7718, 0.3788, 0.3492, 0.5176, 0.3533, 0.5309, 0.3481, 0.5141, 0.7756, 0.3728, 0.406, 0.5075, 0.406, 0.5075, 0.7756, 0.3728, 0.4747, 0.4813, 0.3423, 0.5247, 0.3423, 0.5245, 0.3422, 0.5208, 0.3423, 0.5247, 0.3422, 0.5208, 0.3411, 0.5218, 0.3405, 0.5219, 0.3422, 0.5208, 0.3418, 0.5221, 0.3405, 0.5219, 0.3418, 0.5221, 0.3418, 0.523, 0.3418, 0.523, 0.3418, 0.5221, 0.3419, 0.5232, 0.3418, 0.523, 0.3419, 0.5232, 0.3421, 0.5241, 0.3421, 0.5241, 0.3419, 0.5232, 0.3423, 0.5245, 0.3421, 0.5241, 0.3423, 0.5245, 0.3423, 0.5247, 0.3411, 0.5218, 0.3405, 0.5219, 0.3423, 0.5247, 0.3423, 0.5247, 0.3405, 0.5219, 0.3418, 0.523, 0.3423, 0.5247, 0.3418, 0.523, 0.3421, 0.5241, 0.3418, 0.5221, 0.3422, 0.5208, 0.3423, 0.5245, 0.3423, 0.5245, 0.3419, 0.5232, 0.3418, 0.5221, 0.3413, 0.521, 0.3427, 0.5194, 0.3424, 0.5209, 0.3424, 0.5209, 0.3427, 0.5194, 0.3426, 0.5209, 0.3424, 0.5209, 0.3426, 0.5209, 0.3427, 0.5213, 0.3427, 0.5213, 0.3426, 0.5209, 0.343, 0.5216, 0.3427, 0.5213, 0.343, 0.5216, 0.3431, 0.5218, 0.3431, 0.5218, 0.343, 0.5216, 0.3434, 0.5221, 0.3431, 0.5218, 0.3434, 0.5221, 0.3409, 0.5215, 0.3409, 0.5215, 0.3434, 0.5221, 0.3427, 0.5194, 0.3413, 0.521, 0.3431, 0.5218, 0.3409, 0.5215, 0.3427, 0.5213, 0.3413, 0.521, 0.3424, 0.5209, 0.3413, 0.521, 0.3427, 0.5213, 0.3431, 0.5218, 0.3427, 0.5194, 0.343, 0.5216, 0.3426, 0.5209, 0.3434, 0.5221, 0.343, 0.5216, 0.3427, 0.5194, 0.3442, 0.5193, 0.3433, 0.52, 0.3447, 0.5212, 0.3433, 0.52, 0.3445, 0.521, 0.3447, 0.5212, 0.3429, 0.5202, 0.3442, 0.5193, 0.3438, 0.5201, 0.3438, 0.5201, 0.3442, 0.5193, 0.3441, 0.5201, 0.3438, 0.5201, 0.3441, 0.5201, 0.3442, 0.5204, 0.3442, 0.5204, 0.3441, 0.5201, 0.3444, 0.5207, 0.3442, 0.5204, 0.3444, 0.5207, 0.3445, 0.521, 0.3445, 0.521, 0.3444, 0.5207, 0.3447, 0.5212, 0.3433, 0.52, 0.3438, 0.5201, 0.3445, 0.521, 0.3438, 0.5201, 0.3433, 0.52, 0.3429, 0.5202, 0.3438, 0.5201, 0.3442, 0.5204, 0.3445, 0.521, 0.3447, 0.5212, 0.3441, 0.5201, 0.3442, 0.5193, 0.3444, 0.5207, 0.3441, 0.5201, 0.3447, 0.5212, 0.0001554, 0.001782, 0.2958, 0.1587, 0.009446, 0.005103, 0.01241, 0.0001554, 0.2959, 0.1586, 0.2958, 0.1587, 0.01241, 0.0001554, 0.2958, 0.1587, 0.0001554, 0.001782, 0.02432, 0.005267, 0.2975, 0.1589, 0.02127, 0.0001554, 0.02127, 0.0001554, 0.2975, 0.1589, 0.2959, 0.1586, 0.02127, 0.0001554, 0.2959, 0.1586, 0.01241, 0.0001554, 0.02632, 0.00693, 0.2981, 0.1571, 0.2975, 0.1589, 0.02632, 0.00693, 0.2975, 0.1589, 0.02432, 0.005267, 0.2981, 0.1571, 0.02193, 0.009068, 0.2969, 0.1575, 0.2969, 0.1575, 0.02193, 0.009068, 0.01638, 0.008372, 0.2969, 0.1575, 0.01638, 0.008372, 0.009446, 0.005103, 0.2969, 0.1575, 0.009446, 0.005103, 0.2958, 0.1587, 0.2981, 0.1571, 0.02632, 0.00693, 0.02633, 0.006756, 0.2981, 0.1571, 0.02633, 0.006756, 0.02193, 0.009068, 0.0, 0.0, 0.0, 0.0, 0.0, 0.0, 0.0, 0.0, 0.0, 0.0, 0.0, 0.0, 0.0, 0.0, 0.0, 0.0, 0.0, 0.0, 0.0, 0.0, 0.0, 0.0, 0.0, 0.0, 0.0, 0.0, 0.0, 0.0, 0.0, 0.0, 0.0, 0.0, 0.0, 0.0, 0.0, 0.0, 0.0, 0.0, 0.0, 0.0, 0.0, 0.0, 0.2982, 0.1587, 0.3016, 0.1604, 0.2982, 0.1594, 0.306, 0.1626, 0.3016, 0.1604, 0.3025, 0.1615, 0.3025, 0.1615, 0.3016, 0.1604, 0.2982, 0.1587, 0.3025, 0.1615, 0.3077, 0.1638, 0.306, 0.1626, 0.3025, 0.1615, 0.3064, 0.1641, 0.3077, 0.1638, 0.3078, 0.1647, 0.3076, 0.1637, 0.3054, 0.1633, 0.3076, 0.1637, 0.3073, 0.1622, 0.303, 0.1605, 0.3025, 0.1615, 0.3062, 0.1627, 0.3064, 0.1641, 0.3054, 0.1633, 0.3076, 0.1637, 0.303, 0.1605, 0.3077, 0.1638, 0.3084, 0.1646, 0.306, 0.1626, 0.3073, 0.1622, 0.3062, 0.1627, 0.303, 0.1605, 0.303, 0.1605, 0.3062, 0.1627, 0.3025, 0.1615, 0.306, 0.1626, 0.3084, 0.1646, 0.3078, 0.1647, 0.306, 0.1626, 0.3078, 0.1647, 0.3054, 0.1633, 0.3016, 0.1604, 0.3054, 0.1633, 0.2982, 0.1594, 0.2982, 0.1594, 0.3054, 0.1633, 0.303, 0.1605, 0.306, 0.1626, 0.3054, 0.1633, 0.3016, 0.1604, 0.303, 0.1605, 0.2981, 0.1571, 0.2982, 0.1594, 0.2982, 0.1594, 0.2981, 0.1571, 0.2969, 0.1575, 0.2982, 0.1587, 0.2959, 0.1586, 0.3025, 0.1615, 0.2958, 0.1587, 0.2959, 0.1586, 0.2982, 0.1587, 0.303, 0.1605, 0.2975, 0.1589, 0.2981, 0.1571, 0.3025, 0.1615, 0.2959, 0.1586, 0.2975, 0.1589, 0.2982, 0.1594, 0.2958, 0.1587, 0.2982, 0.1587, 0.2969, 0.1575, 0.2958, 0.1587, 0.2982, 0.1594, 0.3025, 0.1615, 0.2975, 0.1589, 0.303, 0.1605, 0.3062, 0.1627, 0.314, 0.165, 0.3144, 0.165, 0.3076, 0.1637, 0.3158, 0.1653, 0.3155, 0.1651, 0.3076, 0.1637, 0.3155, 0.1651, 0.3073, 0.1622, 0.3078, 0.1647, 0.3232, 0.1712, 0.3261, 0.1685, 0.3084, 0.1646, 0.3207, 0.181, 0.3232, 0.1712, 0.3084, 0.1646, 0.3232, 0.1712, 0.3078, 0.1647, 0.3077, 0.1638, 0.316, 0.1664, 0.3178, 0.167, 0.3064, 0.1641, 0.3161, 0.1664, 0.316, 0.1664, 0.3064, 0.1641, 0.316, 0.1664, 0.3077, 0.1638, 0.3076, 0.1637, 0.3209, 0.1666, 0.3176, 0.1657, 0.3076, 0.1637, 0.3176, 0.1657, 0.3158, 0.1653, 0.3078, 0.1647, 0.3261, 0.1685, 0.3209, 0.1666, 0.3078, 0.1647, 0.3209, 0.1666, 0.3076, 0.1637, 0.3084, 0.1646, 0.3261, 0.1685, 0.3207, 0.181, 0.3077, 0.1638, 0.3178, 0.167, 0.3211, 0.1675, 0.3077, 0.1638, 0.3211, 0.1675, 0.3084, 0.1646, 0.3084, 0.1646, 0.3211, 0.1675, 0.3261, 0.1685, 0.3062, 0.1627, 0.3161, 0.1659, 0.3064, 0.1641, 0.3064, 0.1641, 0.3161, 0.1659, 0.3178, 0.167, 0.3064, 0.1641, 0.3178, 0.167, 0.3161, 0.1664, 0.316, 0.1655, 0.3062, 0.1627, 0.3144, 0.165, 0.3161, 0.1659, 0.3062, 0.1627, 0.316, 0.1655, 0.3155, 0.1651, 0.3176, 0.1657, 0.3073, 0.1622, 0.3073, 0.1622, 0.3176, 0.1657, 0.316, 0.1655, 0.3073, 0.1622, 0.316, 0.1655, 0.314, 0.165, 0.3073, 0.1622, 0.314, 0.165, 0.3062, 0.1627, 0.3176, 0.1657, 0.3209, 0.1666, 0.3178, 0.167, 0.3178, 0.167, 0.3161, 0.1659, 0.316, 0.1655, 0.3211, 0.1675, 0.3209, 0.1666, 0.3261, 0.1685, 0.316, 0.1655, 0.3176, 0.1657, 0.3178, 0.167, 0.3209, 0.1666, 0.3211, 0.1675, 0.3178, 0.167, 0.3158, 0.1653, 0.3176, 0.1657, 0.3161, 0.1663, 0.3161, 0.1663, 0.3176, 0.1657, 0.3164, 0.1663, 0.3161, 0.1663, 0.3164, 0.1663, 0.3157, 0.1672, 0.3161, 0.1663, 0.3157, 0.1672, 0.3157, 0.1673, 0.3157, 0.1673, 0.3157, 0.1672, 0.3155, 0.1651, 0.3155, 0.1651, 0.3157, 0.1672, 0.3176, 0.1657, 0.3155, 0.1651, 0.3158, 0.1653, 0.3157, 0.1673, 0.3158, 0.1653, 0.3161, 0.1663, 0.3157, 0.1673, 0.3157, 0.1672, 0.3164, 0.1663, 0.3176, 0.1657, 0.3232, 0.1712, 0.6754, 0.3725, 0.6863, 0.3632, 0.3232, 0.1712, 0.6863, 0.3632, 0.3261, 0.1685, 0.3792, 0.1971, 0.3821, 0.2094, 0.3207, 0.181, 0.3792, 0.1971, 0.3207, 0.181, 0.3261, 0.1685, 0.3821, 0.2094, 0.3792, 0.1971, 0.4681, 0.2528, 0.3821, 0.2094, 0.4681, 0.2528, 0.4715, 0.2544, 0.4715, 0.2544, 0.4681, 0.2528, 0.5881, 0.3138, 0.4715, 0.2544, 0.5881, 0.3138, 0.5855, 0.3198, 0.5855, 0.3198, 0.5881, 0.3138, 0.6863, 0.3632, 0.0, 0.0, 0.0, 0.0, 0.0, 0.0, 0.3232, 0.1712, 0.3207, 0.181, 0.6754, 0.3725, 0.6754, 0.3725, 0.3207, 0.181, 0.3821, 0.2094, 0.6754, 0.3725, 0.3821, 0.2094, 0.4715, 0.2544, 0.6754, 0.3725, 0.4715, 0.2544, 0.5855, 0.3198, 0.6863, 0.3632, 0.3792, 0.1971, 0.3261, 0.1685, 0.4681, 0.2528, 0.3792, 0.1971, 0.6863, 0.3632, 0.6863, 0.3632, 0.5881, 0.3138, 0.4681, 0.2528, 0.314, 0.165, 0.316, 0.1655, 0.3145, 0.1664, 0.3145, 0.1664, 0.316, 0.1655, 0.3147, 0.1666, 0.3145, 0.1664, 0.3147, 0.1666, 0.3138, 0.168, 0.3145, 0.1664, 0.3138, 0.168, 0.3138, 0.1681, 0.3144, 0.165, 0.3138, 0.168, 0.316, 0.1655, 0.3144, 0.165, 0.3138, 0.1681, 0.3138, 0.168, 0.3145, 0.1664, 0.3144, 0.165, 0.314, 0.165, 0.3144, 0.165, 0.3145, 0.1664, 0.3138, 0.1681, 0.3147, 0.1666, 0.316, 0.1655, 0.3138, 0.168, 0.316, 0.1693, 0.3178, 0.167, 0.316, 0.1664, 0.3168, 0.1673, 0.3166, 0.1673, 0.3161, 0.1664, 0.3168, 0.1673, 0.3161, 0.1664, 0.3178, 0.167, 0.3166, 0.1673, 0.3168, 0.1673, 0.3165, 0.1679, 0.3166, 0.1673, 0.3165, 0.1679, 0.3164, 0.1679, 0.3164, 0.1679, 0.3165, 0.1679, 0.3162, 0.1687, 0.3164, 0.1679, 0.3162, 0.1687, 0.3161, 0.1687, 0.3161, 0.1687, 0.3162, 0.1687, 0.316, 0.1693, 0.316, 0.1664, 0.3161, 0.1664, 0.3164, 0.1679, 0.3164, 0.1679, 0.3161, 0.1664, 0.3166, 0.1673, 0.316, 0.1664, 0.3164, 0.1679, 0.3161, 0.1687, 0.3161, 0.1687, 0.316, 0.1693, 0.316, 0.1664, 0.3165, 0.1679, 0.3168, 0.1673, 0.3178, 0.167, 0.3162, 0.1687, 0.3165, 0.1679, 0.3178, 0.167, 0.3178, 0.167, 0.316, 0.1693, 0.3162, 0.1687, 0.0, 0.0, 0.0, 0.0, 0.0, 0.0, 0.0, 0.0, 0.0, 0.0, 0.0, 0.0, 0.0, 0.0, 0.0, 0.0, 0.0, 0.0, 0.0, 0.0, 0.0, 0.0, 0.0, 0.0, 0.0, 0.0, 0.0, 0.0, 0.0, 0.0, 0.0, 0.0, 0.0, 0.0, 0.0, 0.0, 0.0, 0.0, 0.0, 0.0, 0.0, 0.0, 0.0, 0.0, 0.0, 0.0, 0.0, 0.0, 0.0, 0.0, 0.0, 0.0, 0.0, 0.0, 0.0, 0.0, 0.0, 0.0, 0.0, 0.0, 0.0, 0.0, 0.0, 0.0, 0.0, 0.0, 0.0, 0.0, 0.0, 0.0, 0.0, 0.0, 0.0, 0.0, 0.0, 0.0, 0.0, 0.0, 0.0, 0.0, 0.0, 0.0, 0.0, 0.0, 0.0, 0.0, 0.0, 0.0, 0.0, 0.0, 0.0, 0.0, 0.0, 0.0, 0.0, 0.0, 0.0, 0.0, 0.0, 0.0, 0.0, 0.0, 0.0, 0.0, 0.0, 0.0, 0.0, 0.0, 0.0, 0.0, 0.0, 0.0, 0.0, 0.0, 0.0, 0.0, 0.0, 0.0, 0.0, 0.0, 0.0, 0.0, 0.0, 0.0, 0.0, 0.0, 0.0, 0.0, 0.0, 0.0, 0.0, 0.0, 0.0, 0.0, 0.0, 0.0, 0.0, 0.0, 0.0, 0.0, 0.0, 0.0, 0.0, 0.0, 0.0, 0.0, 0.0, 0.0, 0.0, 0.0, 0.0, 0.0, 0.0, 0.0, 0.0, 0.0, 0.0, 0.0, 0.0, 0.0, 0.0, 0.0, 0.0, 0.0, 0.0, 0.0, 0.0, 0.0, 0.0, 0.0, 0.0, 0.0, 0.0, 0.0, 0.0, 0.0, 0.0, 0.0, 0.0, 0.0, 0.0, 0.0, 0.0, 0.0, 0.0, 0.0, 0.0, 0.0, 0.0, 0.0, 0.0, 0.0, 0.0, 0.0, 0.0, 0.0, 0.0, 0.0, 0.0, 0.0, 0.0, 0.0, 0.0, 0.0, 0.0, 0.0, 0.0, 0.0, 0.0, 0.0, 0.0, 0.0, 0.0, 0.0, 0.0, 0.0, 0.0, 0.0, 0.0, 0.0, 0.0, 0.0, 0.0, 0.0, 0.0, 0.0, 0.0, 0.0, 0.0, 0.0, 0.0, 0.0, 0.0, 0.0, 0.0, 0.0, 0.0, 0.0, 0.0, 0.0, 0.0, 0.0, 0.0, 0.0, 0.0, 0.0, 0.0, 0.0, 0.0, 0.0, 0.0, 0.0, 0.0, 0.0, 0.0, 0.0, 0.0, 0.0, 0.0, 0.0, 0.0, 0.0, 0.0, 0.0, 0.0, 0.0, 0.0, 0.0, 0.0, 0.0, 0.0, 0.0, 0.0, 0.0, 0.0, 0.0, 0.0, 0.0, 0.0, 0.0, 0.0, 0.0, 0.0, 0.0, 0.0, 0.0, 0.0, 0.0, 0.0, 0.0, 0.0, 0.0, 0.0, 0.0, 0.0, 0.0, 0.0, 0.0, 0.0, 0.0, 0.0, 0.0, 0.0, 0.0, 0.0, 0.0, 0.0, 0.0, 0.0, 0.0, 0.0, 0.0, 0.0, 0.0, 0.0, 0.0, 0.0, 0.0, 0.0, 0.0, 0.0, 0.0, 0.0, 0.0, 0.0, 0.0, 0.0, 0.0, 0.0, 0.0, 0.0, 0.0, 0.0, 0.0, 0.0, 0.0, 0.0, 0.0, 0.0, 0.0, 0.0, 0.0, 0.0, 0.0, 0.0, 0.0, 0.0, 0.0, 0.0, 0.0, 0.0, 0.0, 0.0, 0.0, 0.0, 0.0, 0.0, 0.0, 0.0, 0.0, 0.0, 0.0, 0.0, 0.0, 0.0, 0.0, 0.0, 0.0, 0.0, 0.0, 0.0, 0.0, 0.0, 0.0, 0.0, 0.0, 0.0, 0.0, 0.0, 0.0, 0.0, 0.0, 0.0, 0.0, 0.0, 0.0, 0.0, 0.0, 0.0, 0.0, 0.0, 0.0, 0.0, 0.0, 0.0, 0.0, 0.0, 0.0, 0.0, 0.0, 0.0, 0.0, 0.0, 0.0, 0.0, 0.0, 0.0, 0.0, 0.0, 0.0, 0.0, 0.0, 0.0, 0.0, 0.0, 0.0, 0.0, 0.0, 0.0, 0.0, 0.0, 0.0, 0.0, 0.0, 0.0, 0.0, 0.0, 0.0, 0.0, 0.0, 0.0, 0.0, 0.0, 0.0, 0.0, 0.0, 0.0, 0.0, 0.0, 0.0, 0.0, 0.0, 0.0, 0.0, 0.0, 0.0, 0.0, 0.0, 0.0, 0.0, 0.0, 0.0, 0.0, 0.0, 0.0, 0.0, 0.0, 0.0, 0.0, 0.0, 0.0, 0.0, 0.0, 0.0, 0.0, 0.0, 0.0, 0.0, 0.0, 0.0, 0.0, 0.0, 0.0, 0.0, 0.0, 0.0, 0.0, 0.0, 0.0, 0.0, 0.0, 0.0, 0.0, 0.0, 0.0, 0.0, 0.0, 0.0, 0.0, 0.0, 0.0, 0.0, 0.0, 0.0, 0.0, 0.0, 0.0, 0.0, 0.0, 0.0, 0.0, 0.0, 0.0, 0.0, 0.0, 0.0, 0.0, 0.0, 0.0, 0.0, 0.0, 0.0, 0.0, 0.0, 0.0, 0.0, 0.0, 0.0, 0.0, 0.0, 0.0, 0.0, 0.0, 0.0, 0.0, 0.0, 0.0, 0.0, 0.0, 0.0, 0.0, 0.0, 0.0, 0.0, 0.0, 0.0, 0.0, 0.0, 0.0, 0.0, 0.0, 0.0, 0.0, 0.0, 0.0, 0.0, 0.0, 0.0, 0.0, 0.0, 0.0, 0.0, 0.0, 0.0, 0.0, 0.0, 0.0, 0.0, 0.0, 0.0, 0.0, 0.0, 0.0, 0.0, 0.0, 0.0, 0.0, 0.0, 0.0, 0.0, 0.0, 0.0, 0.0, 0.0, 0.0, 0.0, 0.0, 0.0, 0.0, 0.0, 0.0, 0.0, 0.0, 0.0, 0.0, 0.0, 0.0, 0.0, 0.0, 0.0, 0.0, 0.0, 0.0, 0.0, 0.0, 0.0, 0.0, 0.0, 0.0, 0.0, 0.0, 0.0, 0.0, 0.0, 0.0, 0.0, 0.0, 0.0, 0.0, 0.0, 0.0, 0.0, 0.0, 0.0, 0.0, 0.0, 0.0, 0.0, 0.0, 0.0, 0.0, 0.0, 0.0, 0.0, 0.0, 0.0, 0.0, 0.0, 0.0, 0.0, 0.0, 0.0, 0.0, 0.0, 0.0, 0.0, 0.0, 0.0, 0.0, 0.0, 0.0, 0.0, 0.0, 0.0, 0.0, 0.0, 0.0, 0.0, 0.0, 0.0, 0.0, 0.0, 0.0, 0.0, 0.0, 0.0, 0.0, 0.0, 0.0, 0.0, 0.0, 0.0, 0.0, 0.0, 0.0, 0.0, 0.0, 0.0, 0.0, 0.0, 0.0, 0.0, 0.0, 0.0, 0.0, 0.0, 0.0, 0.0, 0.0, 0.0, 0.0, 0.0, 0.0, 0.0, 0.0, 0.0, 0.0, 0.0, 0.0, 0.0, 0.0, 0.0, 0.0, 0.0, 0.0, 0.0, 0.0, 0.0, 0.0, 0.0, 0.0, 0.0, 0.0, 0.0, 0.0, 0.0, 0.0, 0.0, 0.0, 0.0, 0.0, 0.0, 0.0, 0.0, 0.0, 0.0, 0.0, 0.0, 0.0, 0.0, 0.0, 0.0, 0.0, 0.0, 0.0, 0.0, 0.0, 0.0, 0.0, 0.0, 0.0, 0.0, 0.0, 0.0, 0.0, 0.0, 0.0, 0.0, 0.0, 0.0, 0.0, 0.0, 0.0, 0.0, 0.0, 0.0, 0.0, 0.0, 0.0, 0.0, 0.0, 0.0, 0.0, 0.0, 0.0, 0.0, 0.0, 0.0, 0.0, 0.0, 0.0, 0.0, 0.0, 0.0, 0.0, 0.0, 0.0, 0.0, 0.0, 0.0, 0.0, 0.0, 0.0, 0.0, 0.0, 0.0, 0.0, 0.0, 0.0, 0.0, 0.0, 0.0, 0.0, 0.0, 0.0, 0.0, 0.0, 0.0, 0.0, 0.0, 0.0, 0.0, 0.0, 0.0, 0.0, 0.0, 0.0, 0.0, 0.0, 0.0, 0.0, 0.0, 0.0, 0.0, 0.0, 0.0, 0.0, 0.0, 0.0, 0.0, 0.0, 0.0, 0.0, 0.0, 0.0, 0.0, 0.0, 0.0, 0.0, 0.0, 0.0, 0.0, 0.0, 0.0, 0.0, 0.0, 0.0, 0.0, 0.0, 0.0, 0.0, 0.0, 0.0, 0.0, 0.0, 0.0, 0.0, 0.0, 0.0, 0.0, 0.0, 0.0, 0.0, 0.0, 0.0, 0.0, 0.0, 0.0, 0.0, 0.0, 0.0, 0.0, 0.0, 0.0, 0.0, 0.0, 0.0, 0.0, 0.0, 0.0, 0.0, 0.0, 0.0, 0.0, 0.0, 0.0, 0.0, 0.0, 0.0, 0.0, 0.0, 0.0, 0.0, 0.0, 0.0, 0.0, 0.0, 0.0, 0.0, 0.0, 0.0, 0.0, 0.0, 0.0, 0.0, 0.0, 0.0, 0.0, 0.0, 0.0, 0.0, 0.0, 0.0, 0.0, 0.0, 0.0, 0.0, 0.0, 0.0, 0.0, 0.0, 0.0, 0.0, 0.0, 0.0, 0.0, 0.0, 0.0, 0.0, 0.0, 0.0, 0.0, 0.0, 0.0, 0.0, 0.0, 0.0, 0.0, 0.0, 0.0, 0.0, 0.0, 0.0, 0.0, 0.0, 0.0, 0.0, 0.0, 0.0, 0.0, 0.0, 0.0, 0.0, 0.0, 0.0, 0.0, 0.0, 0.0, 0.0, 0.0, 0.0, 0.0, 0.0, 0.0, 0.0, 0.0, 0.0, 0.0, 0.0, 0.0, 0.0, 0.0, 0.0, 0.0, 0.0, 0.0, 0.0, 0.0, 0.0, 0.0, 0.0, 0.0, 0.0, 0.0, 0.0, 0.0, 0.0, 0.0, 0.0, 0.0, 0.0, 0.0, 0.0, 0.0, 0.0, 0.0, 0.0, 0.0, 0.0, 0.0, 0.0, 0.0, 0.0, 0.0])
me_renawabletime.materials.append(mat_material_003)
me_renawabletime.materials.append(mat_material_004)
me_renawabletime.use_remesh_preserve_volume = False
me_renawabletime.use_remesh_preserve_attributes = False
me_renawabletime.use_mirror_vertex_groups = False
me_renawabletime.update()
me_oceanblock_001 = bpy.data.meshes.new('Oceanblock.001')
me_oceanblock_001.from_pydata([(-0.9835, 0.6471, 1.812), (-1.943, 0.6471, 0.05681), (-0.9835, -0.3529, 1.812), (-1.943, -0.3529, 0.05681), (1.016, 0.6471, 1.858), (1.016, -0.3529, 1.858), (-0.9835, -0.3529, 1.812), (2.056, 0.6471, 0.1496), (2.056, -0.3529, 0.1496), (1.096, 0.6471, -1.605), (1.096, -0.3529, -1.605), (2.056, -0.3529, 0.1496), (-0.9031, 0.6471, -1.652), (-0.9031, -0.3529, -1.652), (-1.943, -0.3529, 0.05681), (-0.9031, -0.3529, -1.652), (1.096, -0.3529, -1.605)], [], [(0, 1, 2), (2, 1, 3), (4, 0, 5), (5, 0, 6), (7, 4, 8), (8, 4, 5), (9, 7, 10), (10, 7, 11), (12, 9, 13), (13, 9, 10), (1, 12, 14), (14, 12, 15), (4, 7, 0), (0, 7, 9), (0, 9, 1), (1, 9, 12), (15, 16, 14), (14, 16, 8), (14, 8, 6), (6, 8, 5)])
me_oceanblock_001.materials.append(mat_material_005)
me_oceanblock_001.materials.append(mat_material_006)
me_oceanblock_001.use_remesh_preserve_volume = False
me_oceanblock_001.use_remesh_preserve_attributes = False
me_oceanblock_001.use_mirror_vertex_groups = False
me_oceanblock_001.update()

# ---- objects
ob_renawabletime = bpy.data.objects.new('renawabletime', me_renawabletime)
ob_lamp = bpy.data.objects.new('Lamp', light_lamp)
ob_camera = bpy.data.objects.new('Camera', cam_camera)
ob_oceanblock = bpy.data.objects.new('Oceanblock', me_oceanblock_001)

# ---- transforms, parenting, visibility, modifiers, constraints
ob_renawabletime.location = (-1.31, 2.303, 4.6)
ob_renawabletime.rotation_euler = (1.571, -0.0, 0.0)
ob_renawabletime.scale = (3.5, 3.5, 3.5)
ob_renawabletime.lineart.crease_threshold = 0.0
ob_lamp.location = (4.076, 1.005, 5.904)
ob_lamp.rotation_euler = (0.6503, 0.05522, 1.866)
ob_lamp.lock_rotations_4d = False
ob_lamp.empty_display_type = 'ARROWS'
ob_lamp.color = (0.0, 0.0, 0.0, 0.0)
ob_lamp.lineart.crease_threshold = 0.0
ob_camera.location = (7.481, -6.508, 5.344)
ob_camera.rotation_euler = (1.109, 0.0, 0.8149)
ob_camera.lock_rotations_4d = False
ob_camera.empty_display_type = 'ARROWS'
ob_camera.color = (0.0, 0.0, 0.0, 0.0)
ob_camera.display_type = 'WIRE'
ob_camera.lineart.crease_threshold = 0.0
ob_oceanblock.location = (-0.2021, 0.2889, -1.529)
ob_oceanblock.rotation_euler = (1.571, -0.0, 6.283)
ob_oceanblock.scale = (3.5, 3.5, 3.5)
ob_oceanblock.lineart.crease_threshold = 0.0

# ---- collection membership
col_collection_1.objects.link(ob_renawabletime)
col_collection_1.objects.link(ob_lamp)
col_collection_1.objects.link(ob_camera)
col_collection_1.objects.link(ob_oceanblock)

# ---- scene / render settings (as saved in the file)
scene.camera = ob_camera
scene.frame_start = 1; scene.frame_end = 250; scene.frame_set(1)
scene.render.engine = 'BLENDER_EEVEE_NEXT'
scene.render.resolution_percentage = 50
scene.render.dither_intensity = 0.0
scene.cycles.use_denoising = False
scene.cycles.samples = 128
scene.cycles.sampling_pattern = 'TABULATED_SOBOL'
scene.cycles.light_sampling_threshold = 0.0
scene.cycles.use_adaptive_sampling = False
scene.cycles.use_light_tree = False
scene.cycles.blur_glossy = 0.0
scene.cycles.sample_clamp_indirect = 0.0
scene.view_settings.view_transform = 'Standard'
bpy.context.view_layer.update()
